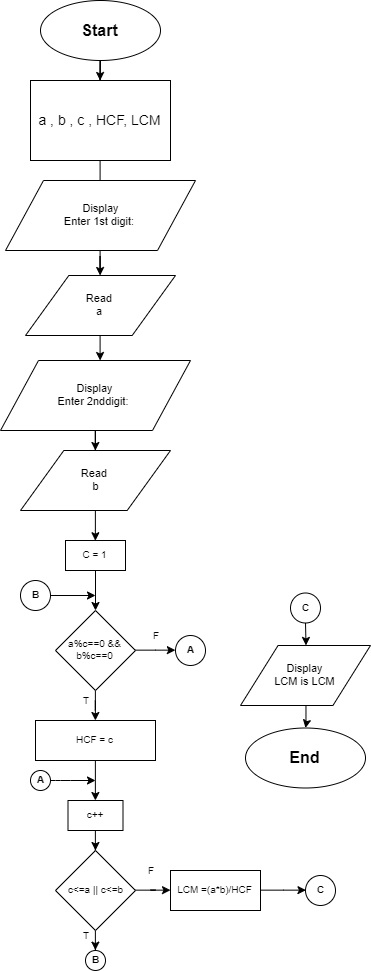

The diagram above was exported from draw.io. Its source (the exported page's mxGraphModel, read from the mxfile embedded in the PNG):
<mxGraphModel dx="1021" dy="518" grid="1" gridSize="10" guides="1" tooltips="1" connect="1" arrows="1" fold="1" page="1" pageScale="1" pageWidth="827" pageHeight="1169" math="0" shadow="0">
  <root>
    <mxCell id="0" />
    <mxCell id="1" parent="0" />
    <mxCell id="_8GlHn33evn4YfBCznlX-16" value="" style="edgeStyle=orthogonalEdgeStyle;rounded=0;orthogonalLoop=1;jettySize=auto;html=1;" edge="1" parent="1" source="_8GlHn33evn4YfBCznlX-1" target="_8GlHn33evn4YfBCznlX-2">
      <mxGeometry relative="1" as="geometry" />
    </mxCell>
    <mxCell id="_8GlHn33evn4YfBCznlX-1" value="&lt;font style=&quot;font-size: 16px&quot;&gt;Start&lt;/font&gt;" style="ellipse;whiteSpace=wrap;html=1;fontStyle=1" vertex="1" parent="1">
      <mxGeometry x="190" y="30" width="120" height="60" as="geometry" />
    </mxCell>
    <mxCell id="_8GlHn33evn4YfBCznlX-18" value="" style="edgeStyle=orthogonalEdgeStyle;rounded=0;orthogonalLoop=1;jettySize=auto;html=1;" edge="1" parent="1" source="_8GlHn33evn4YfBCznlX-2" target="_8GlHn33evn4YfBCznlX-3">
      <mxGeometry relative="1" as="geometry" />
    </mxCell>
    <mxCell id="_8GlHn33evn4YfBCznlX-2" value="&lt;font style=&quot;font-size: 14px&quot;&gt;a , b , c , HCF, LCM&lt;/font&gt;" style="rounded=0;whiteSpace=wrap;html=1;" vertex="1" parent="1">
      <mxGeometry x="180" y="110" width="140" height="80" as="geometry" />
    </mxCell>
    <mxCell id="_8GlHn33evn4YfBCznlX-85" value="" style="edgeStyle=orthogonalEdgeStyle;rounded=0;orthogonalLoop=1;jettySize=auto;html=1;fontSize=11;" edge="1" parent="1" source="_8GlHn33evn4YfBCznlX-3" target="_8GlHn33evn4YfBCznlX-50">
      <mxGeometry relative="1" as="geometry" />
    </mxCell>
    <mxCell id="_8GlHn33evn4YfBCznlX-3" value="Display&lt;br&gt;Enter 1st digit:&amp;nbsp;" style="shape=parallelogram;perimeter=parallelogramPerimeter;whiteSpace=wrap;html=1;fontSize=11;verticalAlign=middle;align=center;" vertex="1" parent="1">
      <mxGeometry x="155" y="210" width="190" height="70" as="geometry" />
    </mxCell>
    <mxCell id="_8GlHn33evn4YfBCznlX-134" value="" style="edgeStyle=orthogonalEdgeStyle;rounded=0;orthogonalLoop=1;jettySize=auto;html=1;fontSize=11;" edge="1" parent="1" source="_8GlHn33evn4YfBCznlX-50">
      <mxGeometry relative="1" as="geometry">
        <mxPoint x="249.64705882352928" y="390" as="targetPoint" />
      </mxGeometry>
    </mxCell>
    <mxCell id="_8GlHn33evn4YfBCznlX-50" value="Read&amp;nbsp;&lt;br&gt;a&amp;nbsp;" style="shape=parallelogram;perimeter=parallelogramPerimeter;whiteSpace=wrap;html=1;fontSize=11;align=center;size=0.28888888888888886;" vertex="1" parent="1">
      <mxGeometry x="175" y="305" width="150" height="60" as="geometry" />
    </mxCell>
    <mxCell id="_8GlHn33evn4YfBCznlX-173" value="T" style="text;html=1;strokeColor=none;fillColor=none;align=center;verticalAlign=middle;whiteSpace=wrap;rounded=0;fontSize=10;" vertex="1" parent="1">
      <mxGeometry x="215" y="720" width="40" height="20" as="geometry" />
    </mxCell>
    <mxCell id="_8GlHn33evn4YfBCznlX-174" value="F" style="text;html=1;strokeColor=none;fillColor=none;align=center;verticalAlign=middle;whiteSpace=wrap;rounded=0;fontSize=10;" vertex="1" parent="1">
      <mxGeometry x="285" y="655" width="40" height="20" as="geometry" />
    </mxCell>
    <mxCell id="_8GlHn33evn4YfBCznlX-181" value="" style="edgeStyle=orthogonalEdgeStyle;rounded=0;orthogonalLoop=1;jettySize=auto;html=1;fontSize=10;" edge="1" parent="1" source="_8GlHn33evn4YfBCznlX-179" target="_8GlHn33evn4YfBCznlX-180">
      <mxGeometry relative="1" as="geometry" />
    </mxCell>
    <mxCell id="_8GlHn33evn4YfBCznlX-179" value="Display&lt;br&gt;Enter 2nddigit:&amp;nbsp;" style="shape=parallelogram;perimeter=parallelogramPerimeter;whiteSpace=wrap;html=1;fontSize=11;verticalAlign=middle;align=center;" vertex="1" parent="1">
      <mxGeometry x="150" y="390" width="190" height="70" as="geometry" />
    </mxCell>
    <mxCell id="_8GlHn33evn4YfBCznlX-185" style="edgeStyle=orthogonalEdgeStyle;rounded=0;orthogonalLoop=1;jettySize=auto;html=1;entryX=0.5;entryY=0;entryDx=0;entryDy=0;fontSize=10;" edge="1" parent="1" source="_8GlHn33evn4YfBCznlX-180" target="_8GlHn33evn4YfBCznlX-182">
      <mxGeometry relative="1" as="geometry" />
    </mxCell>
    <mxCell id="_8GlHn33evn4YfBCznlX-180" value="Read&amp;nbsp;&lt;br&gt;b" style="shape=parallelogram;perimeter=parallelogramPerimeter;whiteSpace=wrap;html=1;fontSize=11;align=center;size=0.28888888888888886;" vertex="1" parent="1">
      <mxGeometry x="170" y="480" width="150" height="60" as="geometry" />
    </mxCell>
    <mxCell id="_8GlHn33evn4YfBCznlX-233" value="" style="edgeStyle=orthogonalEdgeStyle;rounded=0;orthogonalLoop=1;jettySize=auto;html=1;fontSize=10;" edge="1" parent="1" source="_8GlHn33evn4YfBCznlX-182" target="_8GlHn33evn4YfBCznlX-188">
      <mxGeometry relative="1" as="geometry" />
    </mxCell>
    <mxCell id="_8GlHn33evn4YfBCznlX-182" value="C = 1" style="rounded=0;whiteSpace=wrap;html=1;fontSize=10;align=center;" vertex="1" parent="1">
      <mxGeometry x="215" y="570" width="60" height="30" as="geometry" />
    </mxCell>
    <mxCell id="_8GlHn33evn4YfBCznlX-228" value="" style="edgeStyle=orthogonalEdgeStyle;rounded=0;orthogonalLoop=1;jettySize=auto;html=1;fontSize=10;" edge="1" parent="1" source="_8GlHn33evn4YfBCznlX-186" target="_8GlHn33evn4YfBCznlX-227">
      <mxGeometry relative="1" as="geometry" />
    </mxCell>
    <mxCell id="_8GlHn33evn4YfBCznlX-238" style="edgeStyle=orthogonalEdgeStyle;rounded=0;orthogonalLoop=1;jettySize=auto;html=1;entryX=0.5;entryY=0;entryDx=0;entryDy=0;fontSize=10;" edge="1" parent="1" source="_8GlHn33evn4YfBCznlX-186" target="_8GlHn33evn4YfBCznlX-219">
      <mxGeometry relative="1" as="geometry" />
    </mxCell>
    <mxCell id="_8GlHn33evn4YfBCznlX-186" value="c&amp;lt;=a || c&amp;lt;=b" style="rhombus;whiteSpace=wrap;html=1;fontSize=10;align=center;" vertex="1" parent="1">
      <mxGeometry x="205" y="880" width="80" height="80" as="geometry" />
    </mxCell>
    <mxCell id="_8GlHn33evn4YfBCznlX-194" value="" style="edgeStyle=orthogonalEdgeStyle;rounded=0;orthogonalLoop=1;jettySize=auto;html=1;fontSize=10;" edge="1" parent="1" source="_8GlHn33evn4YfBCznlX-188" target="_8GlHn33evn4YfBCznlX-190">
      <mxGeometry relative="1" as="geometry" />
    </mxCell>
    <mxCell id="_8GlHn33evn4YfBCznlX-209" style="edgeStyle=orthogonalEdgeStyle;rounded=0;orthogonalLoop=1;jettySize=auto;html=1;entryX=0;entryY=0.5;entryDx=0;entryDy=0;fontSize=10;" edge="1" parent="1" source="_8GlHn33evn4YfBCznlX-188" target="_8GlHn33evn4YfBCznlX-205">
      <mxGeometry relative="1" as="geometry" />
    </mxCell>
    <mxCell id="_8GlHn33evn4YfBCznlX-188" value="a%c==0 &amp;amp;&amp;amp;&lt;br&gt;b%c==0" style="rhombus;whiteSpace=wrap;html=1;fontSize=10;align=center;" vertex="1" parent="1">
      <mxGeometry x="205" y="640" width="80" height="80" as="geometry" />
    </mxCell>
    <mxCell id="_8GlHn33evn4YfBCznlX-197" value="" style="edgeStyle=orthogonalEdgeStyle;rounded=0;orthogonalLoop=1;jettySize=auto;html=1;fontSize=10;" edge="1" parent="1" source="_8GlHn33evn4YfBCznlX-190" target="_8GlHn33evn4YfBCznlX-196">
      <mxGeometry relative="1" as="geometry" />
    </mxCell>
    <mxCell id="_8GlHn33evn4YfBCznlX-190" value="HCF = c" style="rounded=0;whiteSpace=wrap;html=1;fontSize=10;align=center;" vertex="1" parent="1">
      <mxGeometry x="185" y="750" width="120" height="40" as="geometry" />
    </mxCell>
    <mxCell id="_8GlHn33evn4YfBCznlX-234" value="" style="edgeStyle=orthogonalEdgeStyle;rounded=0;orthogonalLoop=1;jettySize=auto;html=1;fontSize=10;" edge="1" parent="1" source="_8GlHn33evn4YfBCznlX-196">
      <mxGeometry relative="1" as="geometry">
        <mxPoint x="245" y="880" as="targetPoint" />
      </mxGeometry>
    </mxCell>
    <mxCell id="_8GlHn33evn4YfBCznlX-196" value="c++" style="rounded=0;whiteSpace=wrap;html=1;fontSize=10;align=center;" vertex="1" parent="1">
      <mxGeometry x="217.5" y="830" width="55" height="30" as="geometry" />
    </mxCell>
    <mxCell id="_8GlHn33evn4YfBCznlX-226" value="" style="edgeStyle=orthogonalEdgeStyle;rounded=0;orthogonalLoop=1;jettySize=auto;html=1;fontSize=10;" edge="1" parent="1" source="_8GlHn33evn4YfBCznlX-198" target="_8GlHn33evn4YfBCznlX-213">
      <mxGeometry relative="1" as="geometry" />
    </mxCell>
    <mxCell id="_8GlHn33evn4YfBCznlX-198" value="Display&lt;br&gt;LCM is LCM" style="shape=parallelogram;perimeter=parallelogramPerimeter;whiteSpace=wrap;html=1;fontSize=11;align=center;size=0.28888888888888886;" vertex="1" parent="1">
      <mxGeometry x="390" y="675" width="130" height="60" as="geometry" />
    </mxCell>
    <mxCell id="_8GlHn33evn4YfBCznlX-201" value="&lt;b&gt;B&lt;/b&gt;" style="ellipse;whiteSpace=wrap;html=1;aspect=fixed;fontSize=10;align=center;" vertex="1" parent="1">
      <mxGeometry x="170" y="610" width="30" height="30" as="geometry" />
    </mxCell>
    <mxCell id="_8GlHn33evn4YfBCznlX-204" value="" style="endArrow=classic;html=1;fontSize=10;exitX=1;exitY=0.5;exitDx=0;exitDy=0;" edge="1" parent="1">
      <mxGeometry width="50" height="50" relative="1" as="geometry">
        <mxPoint x="200.00000000000523" y="625" as="sourcePoint" />
        <mxPoint x="245" y="625" as="targetPoint" />
      </mxGeometry>
    </mxCell>
    <mxCell id="_8GlHn33evn4YfBCznlX-205" value="&lt;b&gt;A&lt;/b&gt;" style="ellipse;whiteSpace=wrap;html=1;aspect=fixed;fontSize=10;align=center;" vertex="1" parent="1">
      <mxGeometry x="325" y="665" width="30" height="30" as="geometry" />
    </mxCell>
    <mxCell id="_8GlHn33evn4YfBCznlX-210" value="&lt;b&gt;C&lt;/b&gt;" style="ellipse;whiteSpace=wrap;html=1;aspect=fixed;fontSize=10;align=center;" vertex="1" parent="1">
      <mxGeometry x="455" y="905" width="30" height="30" as="geometry" />
    </mxCell>
    <mxCell id="_8GlHn33evn4YfBCznlX-225" style="edgeStyle=orthogonalEdgeStyle;rounded=0;orthogonalLoop=1;jettySize=auto;html=1;entryX=0.5;entryY=0;entryDx=0;entryDy=0;fontSize=10;" edge="1" parent="1" source="_8GlHn33evn4YfBCznlX-212" target="_8GlHn33evn4YfBCznlX-198">
      <mxGeometry relative="1" as="geometry" />
    </mxCell>
    <mxCell id="_8GlHn33evn4YfBCznlX-212" value="&lt;b&gt;C&lt;/b&gt;" style="ellipse;whiteSpace=wrap;html=1;aspect=fixed;fontSize=10;align=center;" vertex="1" parent="1">
      <mxGeometry x="440" y="622.5" width="30" height="30" as="geometry" />
    </mxCell>
    <mxCell id="_8GlHn33evn4YfBCznlX-213" value="&lt;font style=&quot;font-size: 16px&quot;&gt;End&lt;/font&gt;" style="ellipse;whiteSpace=wrap;html=1;fontStyle=1" vertex="1" parent="1">
      <mxGeometry x="395" y="757.5" width="120" height="60" as="geometry" />
    </mxCell>
    <mxCell id="_8GlHn33evn4YfBCznlX-215" value="&lt;b&gt;A&lt;/b&gt;" style="ellipse;whiteSpace=wrap;html=1;aspect=fixed;fontSize=10;align=center;" vertex="1" parent="1">
      <mxGeometry x="180" y="800" width="20" height="20" as="geometry" />
    </mxCell>
    <mxCell id="_8GlHn33evn4YfBCznlX-217" value="" style="endArrow=classic;html=1;fontSize=10;exitX=1;exitY=0.5;exitDx=0;exitDy=0;" edge="1" parent="1">
      <mxGeometry width="50" height="50" relative="1" as="geometry">
        <mxPoint x="200.00000000000523" y="810" as="sourcePoint" />
        <mxPoint x="245" y="810" as="targetPoint" />
        <Array as="points">
          <mxPoint x="210" y="810" />
        </Array>
      </mxGeometry>
    </mxCell>
    <mxCell id="_8GlHn33evn4YfBCznlX-219" value="&lt;b&gt;B&lt;/b&gt;" style="ellipse;whiteSpace=wrap;html=1;aspect=fixed;fontSize=10;align=center;" vertex="1" parent="1">
      <mxGeometry x="235" y="980" width="20" height="20" as="geometry" />
    </mxCell>
    <mxCell id="_8GlHn33evn4YfBCznlX-223" value="T" style="text;html=1;strokeColor=none;fillColor=none;align=center;verticalAlign=middle;whiteSpace=wrap;rounded=0;fontSize=10;" vertex="1" parent="1">
      <mxGeometry x="215" y="955" width="40" height="20" as="geometry" />
    </mxCell>
    <mxCell id="_8GlHn33evn4YfBCznlX-224" value="F" style="text;html=1;strokeColor=none;fillColor=none;align=center;verticalAlign=middle;whiteSpace=wrap;rounded=0;fontSize=10;" vertex="1" parent="1">
      <mxGeometry x="280" y="890" width="40" height="20" as="geometry" />
    </mxCell>
    <mxCell id="_8GlHn33evn4YfBCznlX-241" style="edgeStyle=orthogonalEdgeStyle;rounded=0;orthogonalLoop=1;jettySize=auto;html=1;entryX=0;entryY=0.5;entryDx=0;entryDy=0;fontSize=10;" edge="1" parent="1" source="_8GlHn33evn4YfBCznlX-227" target="_8GlHn33evn4YfBCznlX-210">
      <mxGeometry relative="1" as="geometry" />
    </mxCell>
    <mxCell id="_8GlHn33evn4YfBCznlX-227" value="LCM =(a*b)/HCF" style="rounded=0;whiteSpace=wrap;html=1;fontSize=10;align=center;" vertex="1" parent="1">
      <mxGeometry x="320" y="900" width="90" height="40" as="geometry" />
    </mxCell>
  </root>
</mxGraphModel>